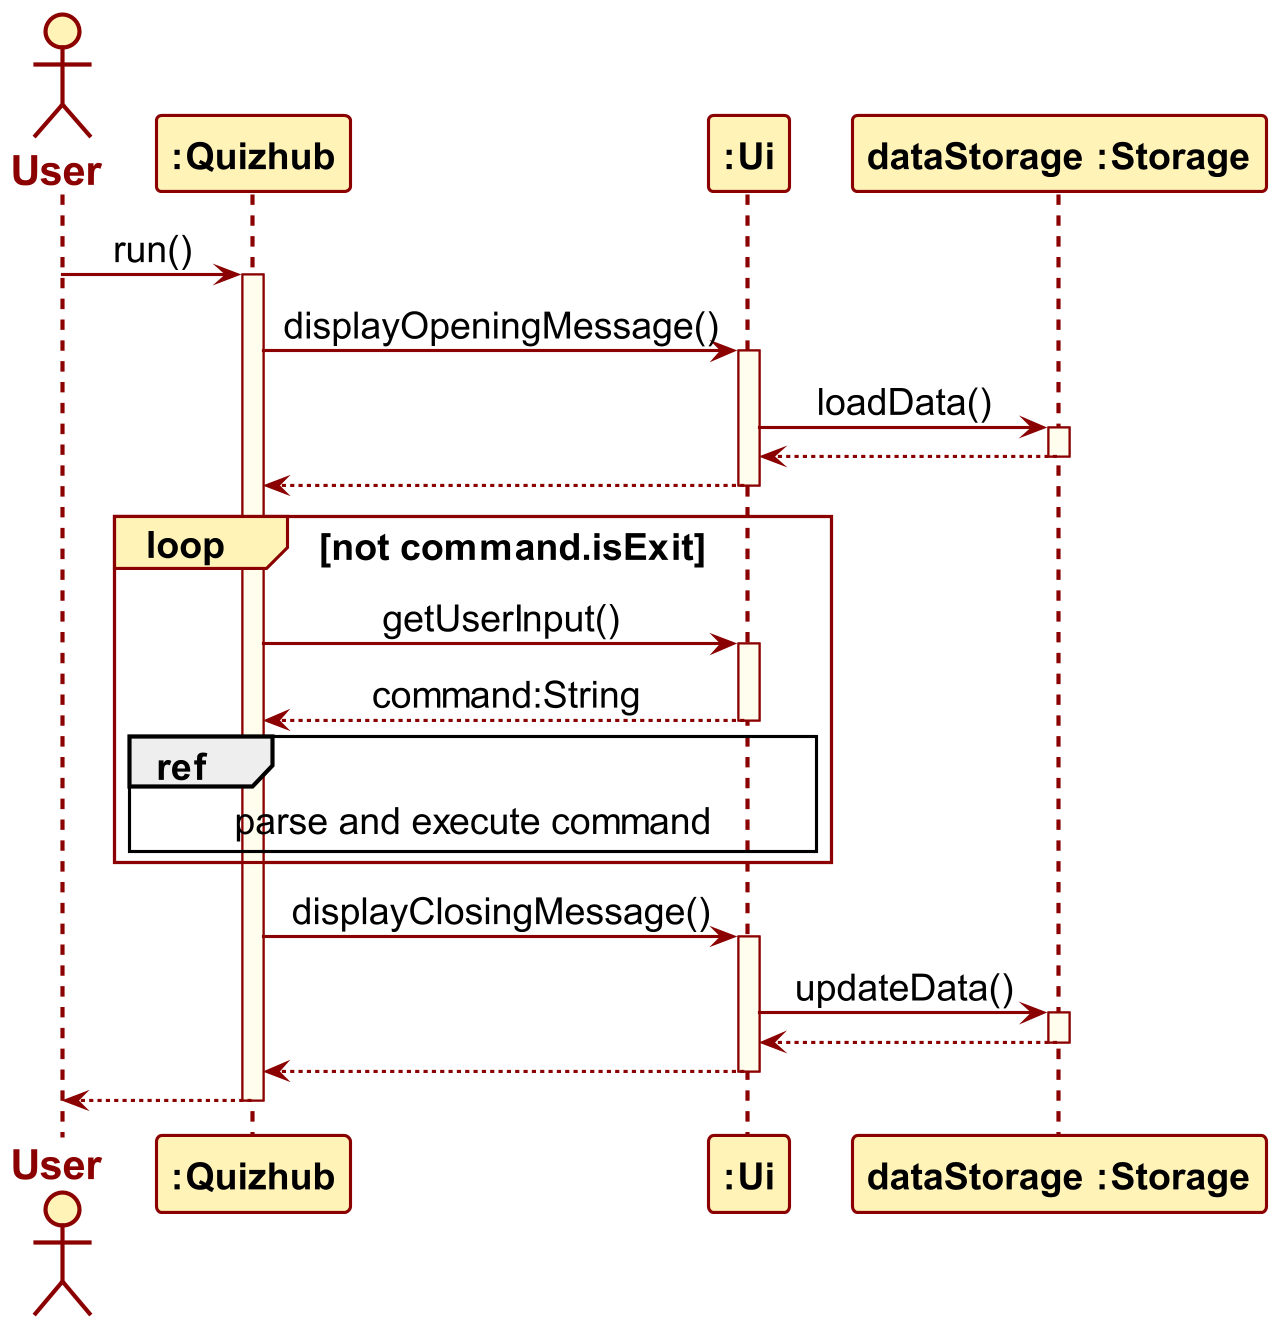

The diagram above was rendered by PlantUML. Its source (embedded in the PNG):
@startuml
!include Style.puml

actor User
participant Quizhub as ":Quizhub"
participant Ui as ":Ui"
participant Storage as "dataStorage :Storage"

User -> Quizhub : run()
activate Quizhub
Quizhub -> Ui : displayOpeningMessage()
activate Ui
Ui -> Storage : loadData()
activate Storage 
Storage --> Ui 
deactivate Storage
Ui --> Quizhub
deactivate Ui

loop not command.isExit
    Quizhub -> Ui : getUserInput()
    activate Ui
    Ui --> Quizhub : command:String
    deactivate Ui
    ref over Quizhub, Ui : parse and execute command
end

Quizhub -> Ui : displayClosingMessage()
activate Ui
Ui -> Storage : updateData()
activate Storage 
Storage --> Ui 
deactivate Storage
Ui --> Quizhub
deactivate Ui
Quizhub --> User
deactivate Quizhub
@enduml